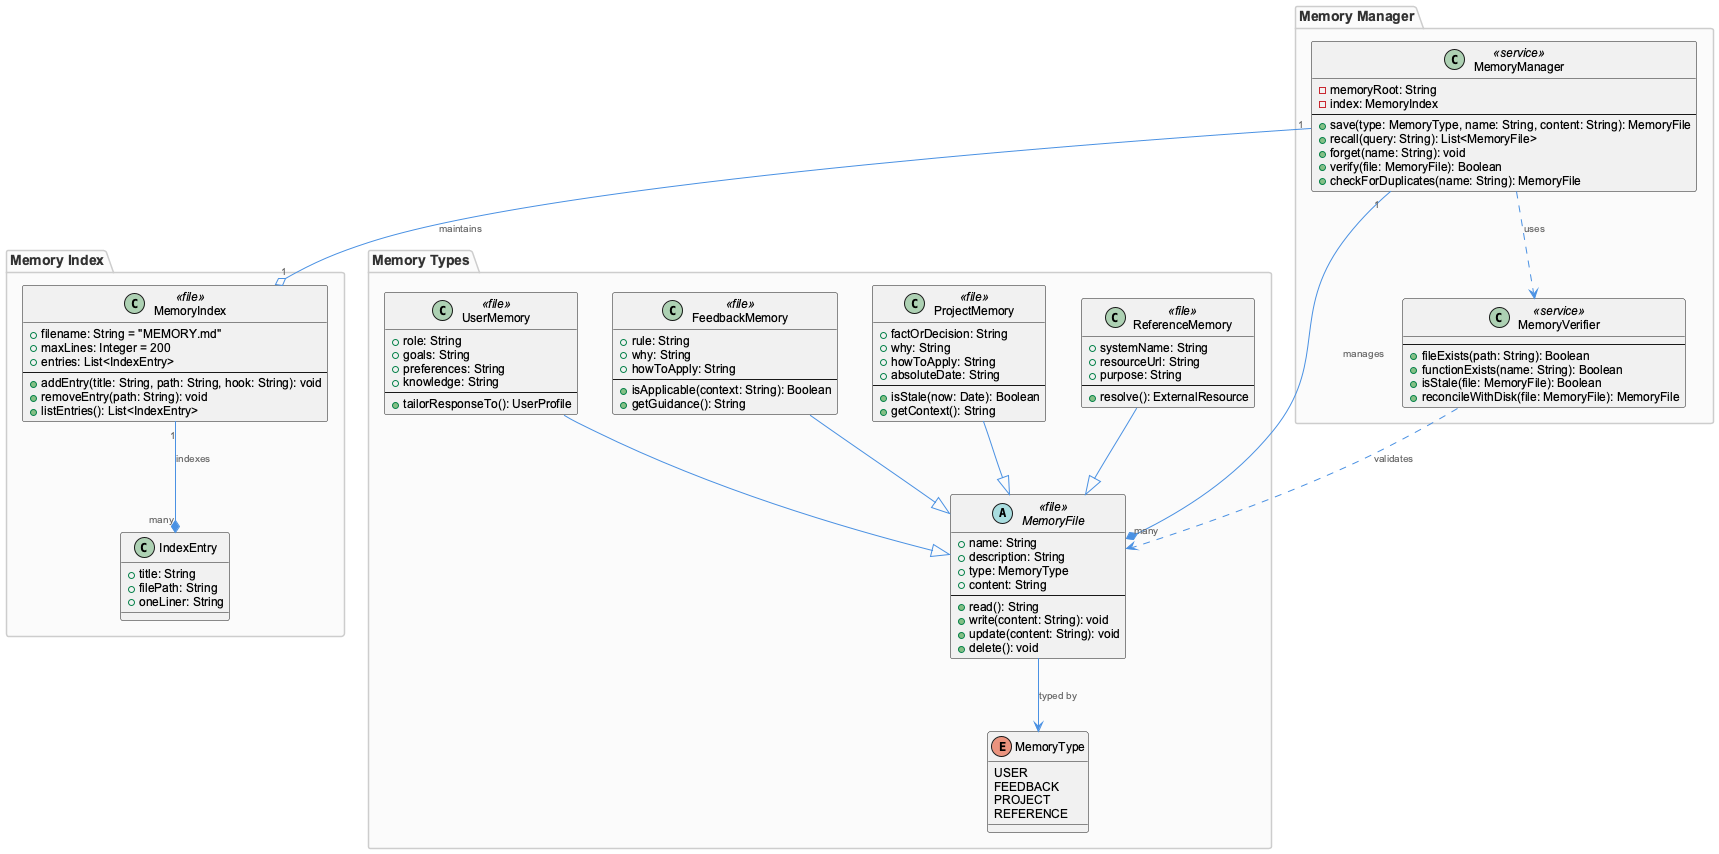

The diagram above was rendered by PlantUML. Its source (embedded in the PNG):
@startuml
!include /Users/Q284340/Agentic/coding/docs/puml/_standard-style.puml

package "Memory Index" {
  class MemoryIndex <<file>> {
    +filename: String = "MEMORY.md"
    +maxLines: Integer = 200
    +entries: List<IndexEntry>
    --
    +addEntry(title: String, path: String, hook: String): void
    +removeEntry(path: String): void
    +listEntries(): List<IndexEntry>
  }

  class IndexEntry {
    +title: String
    +filePath: String
    +oneLiner: String
  }
}

package "Memory Types" {
  abstract class MemoryFile <<file>> {
    +name: String
    +description: String
    +type: MemoryType
    +content: String
    --
    +read(): String
    +write(content: String): void
    +update(content: String): void
    +delete(): void
  }

  enum MemoryType {
    USER
    FEEDBACK
    PROJECT
    REFERENCE
  }

  class UserMemory <<file>> {
    +role: String
    +goals: String
    +preferences: String
    +knowledge: String
    --
    +tailorResponseTo(): UserProfile
  }

  class FeedbackMemory <<file>> {
    +rule: String
    +why: String
    +howToApply: String
    --
    +isApplicable(context: String): Boolean
    +getGuidance(): String
  }

  class ProjectMemory <<file>> {
    +factOrDecision: String
    +why: String
    +howToApply: String
    +absoluteDate: String
    --
    +isStale(now: Date): Boolean
    +getContext(): String
  }

  class ReferenceMemory <<file>> {
    +systemName: String
    +resourceUrl: String
    +purpose: String
    --
    +resolve(): ExternalResource
  }
}

package "Memory Manager" {
  class MemoryManager <<service>> {
    -memoryRoot: String
    -index: MemoryIndex
    --
    +save(type: MemoryType, name: String, content: String): MemoryFile
    +recall(query: String): List<MemoryFile>
    +forget(name: String): void
    +verify(file: MemoryFile): Boolean
    +checkForDuplicates(name: String): MemoryFile
  }

  class MemoryVerifier <<service>> {
    --
    +fileExists(path: String): Boolean
    +functionExists(name: String): Boolean
    +isStale(file: MemoryFile): Boolean
    +reconcileWithDisk(file: MemoryFile): MemoryFile
  }
}

' Inheritance
UserMemory --|> MemoryFile
FeedbackMemory --|> MemoryFile
ProjectMemory --|> MemoryFile
ReferenceMemory --|> MemoryFile

' Composition / Association
MemoryFile --> MemoryType : typed by
MemoryIndex "1" --* "many" IndexEntry : indexes
MemoryManager "1" --o "1" MemoryIndex : maintains
MemoryManager "1" --* "many" MemoryFile : manages
MemoryManager ..> MemoryVerifier : uses
MemoryVerifier ..> MemoryFile : validates

@enduml